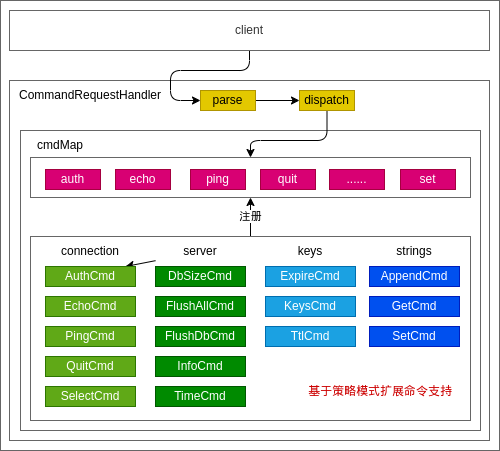

The diagram above was exported from draw.io. Its source (the exported page's mxGraphModel, read from the mxfile embedded in the PNG):
<mxGraphModel dx="705" dy="457" grid="1" gridSize="10" guides="1" tooltips="1" connect="1" arrows="1" fold="1" page="1" pageScale="1" pageWidth="827" pageHeight="1169" background="#ffffff" math="0" shadow="0">
  <root>
    <mxCell id="0" />
    <mxCell id="1" parent="0" />
    <mxCell id="64" value="" style="rounded=0;whiteSpace=wrap;html=1;fillColor=#FFFFFF;strokeColor=#666666;fontColor=#333333;" vertex="1" parent="1">
      <mxGeometry x="60" y="10" width="499" height="450" as="geometry" />
    </mxCell>
    <mxCell id="53" value="" style="rounded=0;whiteSpace=wrap;html=1;fillColor=#FFFFFF;strokeColor=#666666;fontColor=#333333;" vertex="1" parent="1">
      <mxGeometry x="69" y="90" width="480" height="360" as="geometry" />
    </mxCell>
    <mxCell id="7" value="" style="rounded=0;whiteSpace=wrap;html=1;fillColor=#FFFFFF;strokeColor=#666666;fontColor=#333333;" parent="1" vertex="1">
      <mxGeometry x="80" y="140" width="460" height="300" as="geometry" />
    </mxCell>
    <mxCell id="50" value="注册" style="edgeStyle=orthogonalEdgeStyle;html=1;exitX=0.5;exitY=0;exitDx=0;exitDy=0;strokeColor=#000000;" edge="1" parent="1" source="41" target="42">
      <mxGeometry relative="1" as="geometry" />
    </mxCell>
    <mxCell id="41" value="" style="rounded=0;whiteSpace=wrap;html=1;fillColor=#FFFFFF;strokeColor=#666666;fontColor=#333333;" vertex="1" parent="1">
      <mxGeometry x="90" y="246" width="440" height="184" as="geometry" />
    </mxCell>
    <mxCell id="4" value="" style="edgeStyle=none;html=1;fontColor=#000000;" parent="1" edge="1">
      <mxGeometry relative="1" as="geometry">
        <mxPoint x="185" y="276" as="targetPoint" />
        <mxPoint x="215" y="270.16666666666663" as="sourcePoint" />
      </mxGeometry>
    </mxCell>
    <mxCell id="16" value="connection" style="text;html=1;strokeColor=none;fillColor=none;align=center;verticalAlign=middle;whiteSpace=wrap;rounded=0;labelBackgroundColor=none;fontColor=#000000;" parent="1" vertex="1">
      <mxGeometry x="120" y="246" width="60" height="30" as="geometry" />
    </mxCell>
    <mxCell id="17" value="AuthCmd" style="rounded=0;whiteSpace=wrap;html=1;fillColor=#60a917;fontColor=#ffffff;strokeColor=#2D7600;" vertex="1" parent="1">
      <mxGeometry x="105" y="276" width="90" height="20" as="geometry" />
    </mxCell>
    <mxCell id="18" value="EchoCmd" style="rounded=0;whiteSpace=wrap;html=1;fillColor=#60a917;fontColor=#ffffff;strokeColor=#2D7600;" vertex="1" parent="1">
      <mxGeometry x="105" y="306" width="90" height="20" as="geometry" />
    </mxCell>
    <mxCell id="20" value="PingCmd" style="rounded=0;whiteSpace=wrap;html=1;fillColor=#60a917;fontColor=#ffffff;strokeColor=#2D7600;" vertex="1" parent="1">
      <mxGeometry x="105" y="336" width="90" height="20" as="geometry" />
    </mxCell>
    <mxCell id="21" value="QuitCmd" style="rounded=0;whiteSpace=wrap;html=1;fillColor=#60a917;fontColor=#ffffff;strokeColor=#2D7600;" vertex="1" parent="1">
      <mxGeometry x="105" y="366" width="90" height="20" as="geometry" />
    </mxCell>
    <mxCell id="22" value="SelectCmd" style="rounded=0;whiteSpace=wrap;html=1;fillColor=#60a917;fontColor=#ffffff;strokeColor=#2D7600;" vertex="1" parent="1">
      <mxGeometry x="105" y="396" width="90" height="20" as="geometry" />
    </mxCell>
    <mxCell id="24" value="DbSizeCmd" style="rounded=0;whiteSpace=wrap;html=1;fillColor=#008a00;fontColor=#ffffff;strokeColor=#005700;" vertex="1" parent="1">
      <mxGeometry x="215" y="276" width="90" height="20" as="geometry" />
    </mxCell>
    <mxCell id="25" value="FlushAllCmd" style="rounded=0;whiteSpace=wrap;html=1;fillColor=#008a00;fontColor=#ffffff;strokeColor=#005700;" vertex="1" parent="1">
      <mxGeometry x="215" y="306" width="90" height="20" as="geometry" />
    </mxCell>
    <mxCell id="26" value="FlushDbCmd" style="rounded=0;whiteSpace=wrap;html=1;fillColor=#008a00;fontColor=#ffffff;strokeColor=#005700;" vertex="1" parent="1">
      <mxGeometry x="215" y="336" width="90" height="20" as="geometry" />
    </mxCell>
    <mxCell id="27" value="InfoCmd" style="rounded=0;whiteSpace=wrap;html=1;fillColor=#008a00;fontColor=#ffffff;strokeColor=#005700;" vertex="1" parent="1">
      <mxGeometry x="215" y="366" width="90" height="20" as="geometry" />
    </mxCell>
    <mxCell id="28" value="TimeCmd" style="rounded=0;whiteSpace=wrap;html=1;fillColor=#008a00;fontColor=#ffffff;strokeColor=#005700;" vertex="1" parent="1">
      <mxGeometry x="215" y="396" width="90" height="20" as="geometry" />
    </mxCell>
    <mxCell id="29" value="ExpireCmd" style="rounded=0;whiteSpace=wrap;html=1;fillColor=#1ba1e2;fontColor=#ffffff;strokeColor=#006EAF;" vertex="1" parent="1">
      <mxGeometry x="325" y="276" width="90" height="20" as="geometry" />
    </mxCell>
    <mxCell id="30" value="KeysCmd" style="rounded=0;whiteSpace=wrap;html=1;fillColor=#1ba1e2;fontColor=#ffffff;strokeColor=#006EAF;" vertex="1" parent="1">
      <mxGeometry x="325" y="306" width="90" height="20" as="geometry" />
    </mxCell>
    <mxCell id="31" value="TtlCmd" style="rounded=0;whiteSpace=wrap;html=1;fillColor=#1ba1e2;fontColor=#ffffff;strokeColor=#006EAF;" vertex="1" parent="1">
      <mxGeometry x="325" y="336" width="90" height="20" as="geometry" />
    </mxCell>
    <mxCell id="34" value="AppendCmd" style="rounded=0;whiteSpace=wrap;html=1;fillColor=#0050ef;fontColor=#ffffff;strokeColor=#001DBC;" vertex="1" parent="1">
      <mxGeometry x="429" y="276" width="90" height="20" as="geometry" />
    </mxCell>
    <mxCell id="35" value="GetCmd" style="rounded=0;whiteSpace=wrap;html=1;fillColor=#0050ef;fontColor=#ffffff;strokeColor=#001DBC;" vertex="1" parent="1">
      <mxGeometry x="429" y="306" width="90" height="20" as="geometry" />
    </mxCell>
    <mxCell id="36" value="SetCmd" style="rounded=0;whiteSpace=wrap;html=1;fillColor=#0050ef;fontColor=#ffffff;strokeColor=#001DBC;" vertex="1" parent="1">
      <mxGeometry x="429" y="336" width="90" height="20" as="geometry" />
    </mxCell>
    <mxCell id="38" value="server" style="text;html=1;strokeColor=none;fillColor=none;align=center;verticalAlign=middle;whiteSpace=wrap;rounded=0;labelBackgroundColor=none;fontColor=#000000;" vertex="1" parent="1">
      <mxGeometry x="230" y="246" width="60" height="30" as="geometry" />
    </mxCell>
    <mxCell id="39" value="keys" style="text;html=1;strokeColor=none;fillColor=none;align=center;verticalAlign=middle;whiteSpace=wrap;rounded=0;labelBackgroundColor=none;fontColor=#000000;" vertex="1" parent="1">
      <mxGeometry x="340" y="246" width="60" height="30" as="geometry" />
    </mxCell>
    <mxCell id="40" value="strings" style="text;html=1;strokeColor=none;fillColor=none;align=center;verticalAlign=middle;whiteSpace=wrap;rounded=0;labelBackgroundColor=none;fontColor=#000000;" vertex="1" parent="1">
      <mxGeometry x="444" y="246" width="60" height="30" as="geometry" />
    </mxCell>
    <mxCell id="42" value="" style="rounded=0;whiteSpace=wrap;html=1;fillColor=#FFFFFF;strokeColor=#666666;fontColor=#333333;" vertex="1" parent="1">
      <mxGeometry x="90" y="167" width="440" height="40" as="geometry" />
    </mxCell>
    <mxCell id="43" value="auth" style="rounded=0;whiteSpace=wrap;html=1;fillColor=#d80073;fontColor=#ffffff;strokeColor=#A50040;" vertex="1" parent="1">
      <mxGeometry x="105" y="179" width="55" height="20" as="geometry" />
    </mxCell>
    <mxCell id="44" value="echo" style="rounded=0;whiteSpace=wrap;html=1;fillColor=#d80073;fontColor=#ffffff;strokeColor=#A50040;" vertex="1" parent="1">
      <mxGeometry x="175" y="179" width="55" height="20" as="geometry" />
    </mxCell>
    <mxCell id="45" value="ping" style="rounded=0;whiteSpace=wrap;html=1;fillColor=#d80073;fontColor=#ffffff;strokeColor=#A50040;" vertex="1" parent="1">
      <mxGeometry x="250" y="179" width="55" height="20" as="geometry" />
    </mxCell>
    <mxCell id="46" value="quit" style="rounded=0;whiteSpace=wrap;html=1;fillColor=#d80073;fontColor=#ffffff;strokeColor=#A50040;" vertex="1" parent="1">
      <mxGeometry x="320" y="179" width="55" height="20" as="geometry" />
    </mxCell>
    <mxCell id="47" value="......" style="rounded=0;whiteSpace=wrap;html=1;fillColor=#d80073;fontColor=#ffffff;strokeColor=#A50040;" vertex="1" parent="1">
      <mxGeometry x="389" y="179" width="55" height="20" as="geometry" />
    </mxCell>
    <mxCell id="48" value="set" style="rounded=0;whiteSpace=wrap;html=1;fillColor=#d80073;fontColor=#ffffff;strokeColor=#A50040;" vertex="1" parent="1">
      <mxGeometry x="460" y="179" width="55" height="20" as="geometry" />
    </mxCell>
    <mxCell id="51" value="cmdMap" style="text;html=1;strokeColor=none;fillColor=none;align=center;verticalAlign=middle;whiteSpace=wrap;rounded=0;labelBackgroundColor=none;fontColor=#000000;" vertex="1" parent="1">
      <mxGeometry x="90" y="140" width="60" height="30" as="geometry" />
    </mxCell>
    <mxCell id="55" value="CommandRequestHandler" style="text;html=1;strokeColor=none;fillColor=none;align=center;verticalAlign=middle;whiteSpace=wrap;rounded=0;labelBackgroundColor=none;fontColor=#000000;" vertex="1" parent="1">
      <mxGeometry x="80" y="90" width="140" height="30" as="geometry" />
    </mxCell>
    <mxCell id="56" value="基于策略模式扩展命令支持" style="text;html=1;strokeColor=none;fillColor=none;align=center;verticalAlign=middle;whiteSpace=wrap;rounded=0;labelBackgroundColor=none;fontColor=#CC0000;" vertex="1" parent="1">
      <mxGeometry x="360" y="386" width="160" height="30" as="geometry" />
    </mxCell>
    <mxCell id="62" style="edgeStyle=orthogonalEdgeStyle;html=1;entryX=0;entryY=0.5;entryDx=0;entryDy=0;strokeColor=#000000;fontColor=#CC0000;" edge="1" parent="1" source="57" target="58">
      <mxGeometry relative="1" as="geometry">
        <Array as="points">
          <mxPoint x="309" y="80" />
          <mxPoint x="230" y="80" />
          <mxPoint x="230" y="110" />
        </Array>
      </mxGeometry>
    </mxCell>
    <mxCell id="57" value="client" style="rounded=0;whiteSpace=wrap;html=1;fillColor=#FFFFFF;strokeColor=#666666;fontColor=#333333;" vertex="1" parent="1">
      <mxGeometry x="69" y="20" width="480" height="40" as="geometry" />
    </mxCell>
    <mxCell id="61" style="edgeStyle=orthogonalEdgeStyle;html=1;entryX=0;entryY=0.5;entryDx=0;entryDy=0;strokeColor=#000000;fontColor=#CC0000;" edge="1" parent="1" source="58" target="59">
      <mxGeometry relative="1" as="geometry" />
    </mxCell>
    <mxCell id="58" value="parse" style="rounded=0;whiteSpace=wrap;html=1;fillColor=#e3c800;fontColor=#000000;strokeColor=#B09500;" vertex="1" parent="1">
      <mxGeometry x="260" y="100" width="55" height="20" as="geometry" />
    </mxCell>
    <mxCell id="63" style="edgeStyle=orthogonalEdgeStyle;html=1;strokeColor=#000000;fontColor=#CC0000;" edge="1" parent="1" source="59" target="42">
      <mxGeometry relative="1" as="geometry">
        <Array as="points">
          <mxPoint x="387" y="150" />
          <mxPoint x="310" y="150" />
        </Array>
      </mxGeometry>
    </mxCell>
    <mxCell id="59" value="dispatch" style="rounded=0;whiteSpace=wrap;html=1;fillColor=#e3c800;fontColor=#000000;strokeColor=#B09500;" vertex="1" parent="1">
      <mxGeometry x="359" y="100" width="55" height="20" as="geometry" />
    </mxCell>
  </root>
</mxGraphModel>